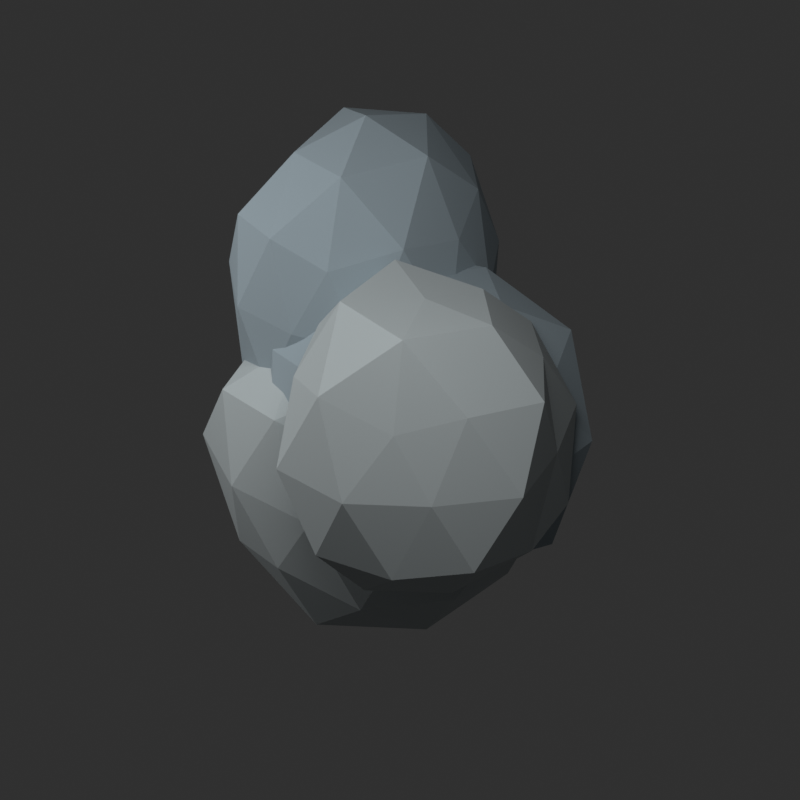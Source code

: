 # Source: RockCluster3.blend  (saved by Blender 5.2.45; exported with 4.5.12 LTS)
import bpy
from mathutils import Matrix  # noqa: F401  (used for matrix-valued properties, if any)

bpy.ops.wm.read_factory_settings(use_empty=True)
scene = bpy.context.scene
scene.name = 'Scene'

# ---- materials (node trees are filled in below, after node groups)
mat_stone_light = bpy.data.materials.new('stone_light')
mat_stone_light.diffuse_color = (0.46, 0.51, 0.52, 1.0)
mat_stone = bpy.data.materials.new('stone')
mat_stone.diffuse_color = (0.32, 0.39, 0.43, 1.0)

# ---- material node trees
mat_stone_light.use_nodes = True; mat_stone_light.node_tree.nodes.clear()
_N = mat_stone_light.node_tree.nodes; _L = mat_stone_light.node_tree.links
n0 = _N.new('ShaderNodeBsdfPrincipled'); n0.name = 'Principled BSDF'; n0.location = (-200, 100)
n0.inputs[0].default_value = (0.46, 0.51, 0.52, 1.0)
n0.inputs[2].default_value = 0.88
n0.inputs[10].default_value = 0.005
n1 = _N.new('ShaderNodeOutputMaterial'); n1.name = 'Material Output'; n1.location = (200, 100)
_L.new(n0.outputs[0], n1.inputs[0])
n1.is_active_output = True
mat_stone.use_nodes = True; mat_stone.node_tree.nodes.clear()
_N = mat_stone.node_tree.nodes; _L = mat_stone.node_tree.links
n0 = _N.new('ShaderNodeBsdfPrincipled'); n0.name = 'Principled BSDF'; n0.location = (-200, 100)
n0.inputs[0].default_value = (0.32, 0.39, 0.43, 1.0)
n0.inputs[2].default_value = 0.88
n0.inputs[10].default_value = 0.005
n1 = _N.new('ShaderNodeOutputMaterial'); n1.name = 'Material Output'; n1.location = (200, 100)
_L.new(n0.outputs[0], n1.inputs[0])
n1.is_active_output = True

# ---- world
world_studio = bpy.data.worlds.new('Studio'); scene.world = world_studio
world_studio.use_nodes = True; world_studio.node_tree.nodes.clear()
_N = world_studio.node_tree.nodes; _L = world_studio.node_tree.links
n0 = _N.new('ShaderNodeBackground'); n0.name = 'Background'; n0.location = (-200, 100)
n0.inputs[0].default_value = (0.05, 0.05, 0.05, 1.0)
n0.inputs[1].default_value = 0.6
n1 = _N.new('ShaderNodeOutputWorld'); n1.name = 'World Output'; n1.location = (200, 100)
_L.new(n0.outputs[0], n1.inputs[0])
n1.is_active_output = True

# ---- cameras
cam_camera = bpy.data.cameras.new('Camera')
cam_camera.type = 'ORTHO'
cam_camera.ortho_scale = 11.5

# ---- lights
light_area = bpy.data.lights.new('Area', 'AREA')
light_area.energy = 1101.0
light_area.size = 7.42
light_area.size_y = 1.0
light_area_001 = bpy.data.lights.new('Area.001', 'AREA')
light_area_001.energy = 440.4
light_area_001.size = 7.42
light_area_001.size_y = 1.0

# ---- meshes
me_icosphere = bpy.data.meshes.new('Icosphere')
me_icosphere.from_pydata([(0.0, 0.0, -0.9476), (0.73, -0.5304, -0.4512), (-0.2692, -0.8285, -0.4356), (-0.913, 0.0, -0.4565), (-0.2833, 0.872, -0.4585), (0.6607, 0.48, -0.4084), (0.2495, -0.7678, 0.4037), (-0.7724, -0.5612, 0.4774), (-0.6888, 0.5004, 0.4257), (0.2617, 0.8055, 0.4235), (0.9831, 0.0, 0.4915), (0.0, 0.0, 0.9941), (-0.1734, -0.5336, -0.9079), (0.4233, -0.3075, -0.8466), (0.2702, -0.8315, -0.5404), (0.7912, 0.0, -0.489), (0.4368, 0.3173, -0.8736), (-0.5644, 0.0, -0.9133), (-0.6914, -0.5023, -0.5282), (-0.1703, 0.5241, -0.8917), (-0.7118, 0.5171, -0.5438), (0.2399, 0.7385, -0.4799), (1.0, -0.325, 0.0), (0.9684, 0.3146, 0.0), (0.0, -0.9603, 0.0), (0.5327, -0.7331, 0.0), (-1.021, -0.3316, 0.0), (-0.5846, -0.8046, 0.0), (-0.6135, 0.8444, 0.0), (-1.023, 0.3324, 0.0), (0.613, 0.8437, 0.0), (0.0, 1.084, 0.0), (0.6737, -0.4895, 0.5147), (-0.2787, -0.8577, 0.5574), (-0.8412, 0.0, 0.5199), (-0.2858, 0.8795, 0.5715), (0.7403, 0.5379, 0.5656), (0.1494, -0.4597, 0.7822), (0.4875, 0.0, 0.7887), (-0.4012, -0.2915, 0.8025), (-0.4649, 0.3378, 0.9298), (0.1604, 0.4936, 0.8398)], [], [(0, 13, 12), (1, 13, 15), (0, 12, 17), (0, 17, 19), (0, 19, 16), (1, 15, 22), (2, 14, 24), (3, 18, 26), (4, 20, 28), (5, 21, 30), (1, 22, 25), (2, 24, 27), (3, 26, 29), (4, 28, 31), (5, 30, 23), (6, 32, 37), (7, 33, 39), (8, 34, 40), (9, 35, 41), (10, 36, 38), (38, 41, 11), (38, 36, 41), (36, 9, 41), (41, 40, 11), (41, 35, 40), (35, 8, 40), (40, 39, 11), (40, 34, 39), (34, 7, 39), (39, 37, 11), (39, 33, 37), (33, 6, 37), (37, 38, 11), (37, 32, 38), (32, 10, 38), (23, 36, 10), (23, 30, 36), (30, 9, 36), (31, 35, 9), (31, 28, 35), (28, 8, 35), (29, 34, 8), (29, 26, 34), (26, 7, 34), (27, 33, 7), (27, 24, 33), (24, 6, 33), (25, 32, 6), (25, 22, 32), (22, 10, 32), (30, 31, 9), (30, 21, 31), (21, 4, 31), (28, 29, 8), (28, 20, 29), (20, 3, 29), (26, 27, 7), (26, 18, 27), (18, 2, 27), (24, 25, 6), (24, 14, 25), (14, 1, 25), (22, 23, 10), (22, 15, 23), (15, 5, 23), (16, 21, 5), (16, 19, 21), (19, 4, 21), (19, 20, 4), (19, 17, 20), (17, 3, 20), (17, 18, 3), (17, 12, 18), (12, 2, 18), (15, 16, 5), (15, 13, 16), (13, 0, 16), (12, 14, 2), (12, 13, 14), (13, 1, 14)])
_uv = me_icosphere.uv_layers.new(name='UVMap')
_uv.uv.foreach_set('vector', [0.1818, 0.0, 0.2273, 0.07873, 0.1364, 0.07873, 0.2727, 0.1575, 0.3182, 0.07873, 0.3636, 0.1575, 0.9091, 0.0, 0.9545, 0.07873, 0.8636, 0.07873, 0.7273, 0.0, 0.7727, 0.07873, 0.6818, 0.07873, 0.5455, 0.0, 0.5909, 0.07873, 0.5, 0.07873, 0.2727, 0.1575, 0.3636, 0.1575, 0.3182, 0.2362, 0.09091, 0.1575, 0.1818, 0.1575, 0.1364, 0.2362, 0.8182, 0.1575, 0.9091, 0.1575, 0.8636, 0.2362, 0.6364, 0.1575, 0.7273, 0.1575, 0.6818, 0.2362, 0.4545, 0.1575, 0.5455, 0.1575, 0.5, 0.2362, 0.2727, 0.1575, 0.3182, 0.2362, 0.2273, 0.2362, 0.09091, 0.1575, 0.1364, 0.2362, 0.04546, 0.2362, 0.8182, 0.1575, 0.8636, 0.2362, 0.7727, 0.2362, 0.6364, 0.1575, 0.6818, 0.2362, 0.5909, 0.2362, 0.4545, 0.1575, 0.5, 0.2362, 0.4091, 0.2362, 0.1818, 0.3149, 0.2727, 0.3149, 0.2273, 0.3937, 0.0, 0.3149, 0.09091, 0.3149, 0.04546, 0.3937, 0.7273, 0.3149, 0.8182, 0.3149, 0.7727, 0.3937, 0.5455, 0.3149, 0.6364, 0.3149, 0.5909, 0.3937, 0.3636, 0.3149, 0.4545, 0.3149, 0.4091, 0.3937, 0.4091, 0.3937, 0.5, 0.3937, 0.4545, 0.4724, 0.4091, 0.3937, 0.4545, 0.3149, 0.5, 0.3937, 0.4545, 0.3149, 0.5455, 0.3149, 0.5, 0.3937, 0.5909, 0.3937, 0.6818, 0.3937, 0.6364, 0.4724, 0.5909, 0.3937, 0.6364, 0.3149, 0.6818, 0.3937, 0.6364, 0.3149, 0.7273, 0.3149, 0.6818, 0.3937, 0.7727, 0.3937, 0.8636, 0.3937, 0.8182, 0.4724, 0.7727, 0.3937, 0.8182, 0.3149, 0.8636, 0.3937, 0.8182, 0.3149, 0.9091, 0.3149, 0.8636, 0.3937, 0.04546, 0.3937, 0.1364, 0.3937, 0.09091, 0.4724, 0.04546, 0.3937, 0.09091, 0.3149, 0.1364, 0.3937, 0.09091, 0.3149, 0.1818, 0.3149, 0.1364, 0.3937, 0.2273, 0.3937, 0.3182, 0.3937, 0.2727, 0.4724, 0.2273, 0.3937, 0.2727, 0.3149, 0.3182, 0.3937, 0.2727, 0.3149, 0.3636, 0.3149, 0.3182, 0.3937, 0.4091, 0.2362, 0.4545, 0.3149, 0.3636, 0.3149, 0.4091, 0.2362, 0.5, 0.2362, 0.4545, 0.3149, 0.5, 0.2362, 0.5455, 0.3149, 0.4545, 0.3149, 0.5909, 0.2362, 0.6364, 0.3149, 0.5455, 0.3149, 0.5909, 0.2362, 0.6818, 0.2362, 0.6364, 0.3149, 0.6818, 0.2362, 0.7273, 0.3149, 0.6364, 0.3149, 0.7727, 0.2362, 0.8182, 0.3149, 0.7273, 0.3149, 0.7727, 0.2362, 0.8636, 0.2362, 0.8182, 0.3149, 0.8636, 0.2362, 0.9091, 0.3149, 0.8182, 0.3149, 0.04546, 0.2362, 0.09091, 0.3149, 0.0, 0.3149, 0.04546, 0.2362, 0.1364, 0.2362, 0.09091, 0.3149, 0.1364, 0.2362, 0.1818, 0.3149, 0.09091, 0.3149, 0.2273, 0.2362, 0.2727, 0.3149, 0.1818, 0.3149, 0.2273, 0.2362, 0.3182, 0.2362, 0.2727, 0.3149, 0.3182, 0.2362, 0.3636, 0.3149, 0.2727, 0.3149, 0.5, 0.2362, 0.5909, 0.2362, 0.5455, 0.3149, 0.5, 0.2362, 0.5455, 0.1575, 0.5909, 0.2362, 0.5455, 0.1575, 0.6364, 0.1575, 0.5909, 0.2362, 0.6818, 0.2362, 0.7727, 0.2362, 0.7273, 0.3149, 0.6818, 0.2362, 0.7273, 0.1575, 0.7727, 0.2362, 0.7273, 0.1575, 0.8182, 0.1575, 0.7727, 0.2362, 0.8636, 0.2362, 0.9545, 0.2362, 0.9091, 0.3149, 0.8636, 0.2362, 0.9091, 0.1575, 0.9545, 0.2362, 0.9091, 0.1575, 1.0, 0.1575, 0.9545, 0.2362, 0.1364, 0.2362, 0.2273, 0.2362, 0.1818, 0.3149, 0.1364, 0.2362, 0.1818, 0.1575, 0.2273, 0.2362, 0.1818, 0.1575, 0.2727, 0.1575, 0.2273, 0.2362, 0.3182, 0.2362, 0.4091, 0.2362, 0.3636, 0.3149, 0.3182, 0.2362, 0.3636, 0.1575, 0.4091, 0.2362, 0.3636, 0.1575, 0.4545, 0.1575, 0.4091, 0.2362, 0.5, 0.07873, 0.5455, 0.1575, 0.4545, 0.1575, 0.5, 0.07873, 0.5909, 0.07873, 0.5455, 0.1575, 0.5909, 0.07873, 0.6364, 0.1575, 0.5455, 0.1575, 0.6818, 0.07873, 0.7273, 0.1575, 0.6364, 0.1575, 0.6818, 0.07873, 0.7727, 0.07873, 0.7273, 0.1575, 0.7727, 0.07873, 0.8182, 0.1575, 0.7273, 0.1575, 0.8636, 0.07873, 0.9091, 0.1575, 0.8182, 0.1575, 0.8636, 0.07873, 0.9545, 0.07873, 0.9091, 0.1575, 0.9545, 0.07873, 1.0, 0.1575, 0.9091, 0.1575, 0.3636, 0.1575, 0.4091, 0.07873, 0.4545, 0.1575, 0.3636, 0.1575, 0.3182, 0.07873, 0.4091, 0.07873, 0.3182, 0.07873, 0.3636, 0.0, 0.4091, 0.07873, 0.1364, 0.07873, 0.1818, 0.1575, 0.09091, 0.1575, 0.1364, 0.07873, 0.2273, 0.07873, 0.1818, 0.1575, 0.2273, 0.07873, 0.2727, 0.1575, 0.1818, 0.1575])
me_icosphere.materials.append(mat_stone_light)
me_icosphere.update()
me_icosphere_001 = bpy.data.meshes.new('Icosphere.001')
me_icosphere_001.from_pydata([(0.0, 0.0, -0.9472), (0.6662, -0.484, -0.4117), (-0.2706, -0.833, -0.4379), (-0.8327, 0.0, -0.4164), (-0.2524, 0.7769, -0.4084), (0.7094, 0.5154, -0.4384), (0.2995, -0.9218, 0.4846), (-0.7671, -0.5573, 0.4741), (-0.762, 0.5536, 0.4709), (0.261, 0.8033, 0.4223), (0.901, 0.0, 0.4505), (0.0, 0.0, 0.9553), (-0.1518, -0.4673, -0.795), (0.3918, -0.2847, -0.7837), (0.2479, -0.7628, -0.4957), (0.9234, 0.0, -0.5707), (0.4533, 0.3293, -0.9066), (-0.558, 0.0, -0.9028), (-0.7295, -0.53, -0.5573), (-0.1525, 0.4693, -0.7985), (-0.662, 0.481, -0.5057), (0.2695, 0.8296, -0.5391), (0.9952, -0.3233, 0.0), (1.019, 0.3309, 0.0), (0.0, -1.076, 0.0), (0.5392, -0.7421, 0.0), (-0.9712, -0.3156, 0.0), (-0.608, -0.8368, 0.0), (-0.5885, 0.81, 0.0), (-0.8898, 0.2891, 0.0), (0.5847, 0.8047, 0.0), (0.0, 0.9179, 0.0), (0.748, -0.5435, 0.5714), (-0.2821, -0.8681, 0.5642), (-0.8588, 0.0, 0.5307), (-0.2524, 0.7767, 0.5047), (0.7445, 0.5409, 0.5687), (0.1648, -0.5072, 0.863), (0.5659, 0.0, 0.9157), (-0.4549, -0.3305, 0.9099), (-0.426, 0.3095, 0.8521), (0.1597, 0.4914, 0.836)], [], [(0, 13, 12), (1, 13, 15), (0, 12, 17), (0, 17, 19), (0, 19, 16), (1, 15, 22), (2, 14, 24), (3, 18, 26), (4, 20, 28), (5, 21, 30), (1, 22, 25), (2, 24, 27), (3, 26, 29), (4, 28, 31), (5, 30, 23), (6, 32, 37), (7, 33, 39), (8, 34, 40), (9, 35, 41), (10, 36, 38), (38, 41, 11), (38, 36, 41), (36, 9, 41), (41, 40, 11), (41, 35, 40), (35, 8, 40), (40, 39, 11), (40, 34, 39), (34, 7, 39), (39, 37, 11), (39, 33, 37), (33, 6, 37), (37, 38, 11), (37, 32, 38), (32, 10, 38), (23, 36, 10), (23, 30, 36), (30, 9, 36), (31, 35, 9), (31, 28, 35), (28, 8, 35), (29, 34, 8), (29, 26, 34), (26, 7, 34), (27, 33, 7), (27, 24, 33), (24, 6, 33), (25, 32, 6), (25, 22, 32), (22, 10, 32), (30, 31, 9), (30, 21, 31), (21, 4, 31), (28, 29, 8), (28, 20, 29), (20, 3, 29), (26, 27, 7), (26, 18, 27), (18, 2, 27), (24, 25, 6), (24, 14, 25), (14, 1, 25), (22, 23, 10), (22, 15, 23), (15, 5, 23), (16, 21, 5), (16, 19, 21), (19, 4, 21), (19, 20, 4), (19, 17, 20), (17, 3, 20), (17, 18, 3), (17, 12, 18), (12, 2, 18), (15, 16, 5), (15, 13, 16), (13, 0, 16), (12, 14, 2), (12, 13, 14), (13, 1, 14)])
_uv = me_icosphere_001.uv_layers.new(name='UVMap')
_uv.uv.foreach_set('vector', [0.1818, 0.0, 0.2273, 0.07873, 0.1364, 0.07873, 0.2727, 0.1575, 0.3182, 0.07873, 0.3636, 0.1575, 0.9091, 0.0, 0.9545, 0.07873, 0.8636, 0.07873, 0.7273, 0.0, 0.7727, 0.07873, 0.6818, 0.07873, 0.5455, 0.0, 0.5909, 0.07873, 0.5, 0.07873, 0.2727, 0.1575, 0.3636, 0.1575, 0.3182, 0.2362, 0.09091, 0.1575, 0.1818, 0.1575, 0.1364, 0.2362, 0.8182, 0.1575, 0.9091, 0.1575, 0.8636, 0.2362, 0.6364, 0.1575, 0.7273, 0.1575, 0.6818, 0.2362, 0.4545, 0.1575, 0.5455, 0.1575, 0.5, 0.2362, 0.2727, 0.1575, 0.3182, 0.2362, 0.2273, 0.2362, 0.09091, 0.1575, 0.1364, 0.2362, 0.04546, 0.2362, 0.8182, 0.1575, 0.8636, 0.2362, 0.7727, 0.2362, 0.6364, 0.1575, 0.6818, 0.2362, 0.5909, 0.2362, 0.4545, 0.1575, 0.5, 0.2362, 0.4091, 0.2362, 0.1818, 0.3149, 0.2727, 0.3149, 0.2273, 0.3937, 0.0, 0.3149, 0.09091, 0.3149, 0.04546, 0.3937, 0.7273, 0.3149, 0.8182, 0.3149, 0.7727, 0.3937, 0.5455, 0.3149, 0.6364, 0.3149, 0.5909, 0.3937, 0.3636, 0.3149, 0.4545, 0.3149, 0.4091, 0.3937, 0.4091, 0.3937, 0.5, 0.3937, 0.4545, 0.4724, 0.4091, 0.3937, 0.4545, 0.3149, 0.5, 0.3937, 0.4545, 0.3149, 0.5455, 0.3149, 0.5, 0.3937, 0.5909, 0.3937, 0.6818, 0.3937, 0.6364, 0.4724, 0.5909, 0.3937, 0.6364, 0.3149, 0.6818, 0.3937, 0.6364, 0.3149, 0.7273, 0.3149, 0.6818, 0.3937, 0.7727, 0.3937, 0.8636, 0.3937, 0.8182, 0.4724, 0.7727, 0.3937, 0.8182, 0.3149, 0.8636, 0.3937, 0.8182, 0.3149, 0.9091, 0.3149, 0.8636, 0.3937, 0.04546, 0.3937, 0.1364, 0.3937, 0.09091, 0.4724, 0.04546, 0.3937, 0.09091, 0.3149, 0.1364, 0.3937, 0.09091, 0.3149, 0.1818, 0.3149, 0.1364, 0.3937, 0.2273, 0.3937, 0.3182, 0.3937, 0.2727, 0.4724, 0.2273, 0.3937, 0.2727, 0.3149, 0.3182, 0.3937, 0.2727, 0.3149, 0.3636, 0.3149, 0.3182, 0.3937, 0.4091, 0.2362, 0.4545, 0.3149, 0.3636, 0.3149, 0.4091, 0.2362, 0.5, 0.2362, 0.4545, 0.3149, 0.5, 0.2362, 0.5455, 0.3149, 0.4545, 0.3149, 0.5909, 0.2362, 0.6364, 0.3149, 0.5455, 0.3149, 0.5909, 0.2362, 0.6818, 0.2362, 0.6364, 0.3149, 0.6818, 0.2362, 0.7273, 0.3149, 0.6364, 0.3149, 0.7727, 0.2362, 0.8182, 0.3149, 0.7273, 0.3149, 0.7727, 0.2362, 0.8636, 0.2362, 0.8182, 0.3149, 0.8636, 0.2362, 0.9091, 0.3149, 0.8182, 0.3149, 0.04546, 0.2362, 0.09091, 0.3149, 0.0, 0.3149, 0.04546, 0.2362, 0.1364, 0.2362, 0.09091, 0.3149, 0.1364, 0.2362, 0.1818, 0.3149, 0.09091, 0.3149, 0.2273, 0.2362, 0.2727, 0.3149, 0.1818, 0.3149, 0.2273, 0.2362, 0.3182, 0.2362, 0.2727, 0.3149, 0.3182, 0.2362, 0.3636, 0.3149, 0.2727, 0.3149, 0.5, 0.2362, 0.5909, 0.2362, 0.5455, 0.3149, 0.5, 0.2362, 0.5455, 0.1575, 0.5909, 0.2362, 0.5455, 0.1575, 0.6364, 0.1575, 0.5909, 0.2362, 0.6818, 0.2362, 0.7727, 0.2362, 0.7273, 0.3149, 0.6818, 0.2362, 0.7273, 0.1575, 0.7727, 0.2362, 0.7273, 0.1575, 0.8182, 0.1575, 0.7727, 0.2362, 0.8636, 0.2362, 0.9545, 0.2362, 0.9091, 0.3149, 0.8636, 0.2362, 0.9091, 0.1575, 0.9545, 0.2362, 0.9091, 0.1575, 1.0, 0.1575, 0.9545, 0.2362, 0.1364, 0.2362, 0.2273, 0.2362, 0.1818, 0.3149, 0.1364, 0.2362, 0.1818, 0.1575, 0.2273, 0.2362, 0.1818, 0.1575, 0.2727, 0.1575, 0.2273, 0.2362, 0.3182, 0.2362, 0.4091, 0.2362, 0.3636, 0.3149, 0.3182, 0.2362, 0.3636, 0.1575, 0.4091, 0.2362, 0.3636, 0.1575, 0.4545, 0.1575, 0.4091, 0.2362, 0.5, 0.07873, 0.5455, 0.1575, 0.4545, 0.1575, 0.5, 0.07873, 0.5909, 0.07873, 0.5455, 0.1575, 0.5909, 0.07873, 0.6364, 0.1575, 0.5455, 0.1575, 0.6818, 0.07873, 0.7273, 0.1575, 0.6364, 0.1575, 0.6818, 0.07873, 0.7727, 0.07873, 0.7273, 0.1575, 0.7727, 0.07873, 0.8182, 0.1575, 0.7273, 0.1575, 0.8636, 0.07873, 0.9091, 0.1575, 0.8182, 0.1575, 0.8636, 0.07873, 0.9545, 0.07873, 0.9091, 0.1575, 0.9545, 0.07873, 1.0, 0.1575, 0.9091, 0.1575, 0.3636, 0.1575, 0.4091, 0.07873, 0.4545, 0.1575, 0.3636, 0.1575, 0.3182, 0.07873, 0.4091, 0.07873, 0.3182, 0.07873, 0.3636, 0.0, 0.4091, 0.07873, 0.1364, 0.07873, 0.1818, 0.1575, 0.09091, 0.1575, 0.1364, 0.07873, 0.2273, 0.07873, 0.1818, 0.1575, 0.2273, 0.07873, 0.2727, 0.1575, 0.1818, 0.1575])
me_icosphere_001.materials.append(mat_stone)
me_icosphere_001.update()
me_icosphere_002 = bpy.data.meshes.new('Icosphere.002')
me_icosphere_002.from_pydata([(0.0, 0.0, -1.025), (0.7586, -0.5511, -0.4688), (-0.2927, -0.9009, -0.4736), (-0.9736, 0.0, -0.4868), (-0.2896, 0.8915, -0.4687), (0.7847, 0.5701, -0.485), (0.2504, -0.7705, 0.4051), (-0.7186, -0.5221, 0.4441), (-0.7878, 0.5723, 0.4869), (0.2846, 0.876, 0.4605), (0.9661, 0.0, 0.4831), (0.0, 0.0, 0.9226), (-0.1615, -0.4969, -0.8454), (0.4038, -0.2933, -0.8075), (0.2652, -0.8161, -0.5303), (0.8632, 0.0, -0.5335), (0.3839, 0.2789, -0.7678), (-0.4959, 0.0, -0.8025), (-0.6578, -0.4779, -0.5025), (-0.176, 0.5416, -0.9215), (-0.7248, 0.5266, -0.5537), (0.245, 0.7539, -0.4899), (1.008, -0.3274, 0.0), (0.8823, 0.2867, 0.0), (0.0, -1.023, 0.0), (0.5439, -0.7486, 0.0), (-0.8563, -0.2782, 0.0), (-0.6314, -0.8691, 0.0), (-0.5536, 0.762, 0.0), (-0.8969, 0.2914, 0.0), (0.6445, 0.8871, 0.0), (0.0, 1.074, 0.0), (0.6592, -0.4789, 0.5036), (-0.2871, -0.8837, 0.5743), (-0.8573, 0.0, 0.5299), (-0.2722, 0.8378, 0.5444), (0.6476, 0.4705, 0.4947), (0.1768, -0.5441, 0.9257), (0.5458, 0.0, 0.8831), (-0.465, -0.3378, 0.93), (-0.4588, 0.3333, 0.9176), (0.1559, 0.4799, 0.8164)], [], [(0, 13, 12), (1, 13, 15), (0, 12, 17), (0, 17, 19), (0, 19, 16), (1, 15, 22), (2, 14, 24), (3, 18, 26), (4, 20, 28), (5, 21, 30), (1, 22, 25), (2, 24, 27), (3, 26, 29), (4, 28, 31), (5, 30, 23), (6, 32, 37), (7, 33, 39), (8, 34, 40), (9, 35, 41), (10, 36, 38), (38, 41, 11), (38, 36, 41), (36, 9, 41), (41, 40, 11), (41, 35, 40), (35, 8, 40), (40, 39, 11), (40, 34, 39), (34, 7, 39), (39, 37, 11), (39, 33, 37), (33, 6, 37), (37, 38, 11), (37, 32, 38), (32, 10, 38), (23, 36, 10), (23, 30, 36), (30, 9, 36), (31, 35, 9), (31, 28, 35), (28, 8, 35), (29, 34, 8), (29, 26, 34), (26, 7, 34), (27, 33, 7), (27, 24, 33), (24, 6, 33), (25, 32, 6), (25, 22, 32), (22, 10, 32), (30, 31, 9), (30, 21, 31), (21, 4, 31), (28, 29, 8), (28, 20, 29), (20, 3, 29), (26, 27, 7), (26, 18, 27), (18, 2, 27), (24, 25, 6), (24, 14, 25), (14, 1, 25), (22, 23, 10), (22, 15, 23), (15, 5, 23), (16, 21, 5), (16, 19, 21), (19, 4, 21), (19, 20, 4), (19, 17, 20), (17, 3, 20), (17, 18, 3), (17, 12, 18), (12, 2, 18), (15, 16, 5), (15, 13, 16), (13, 0, 16), (12, 14, 2), (12, 13, 14), (13, 1, 14)])
_uv = me_icosphere_002.uv_layers.new(name='UVMap')
_uv.uv.foreach_set('vector', [0.1818, 0.0, 0.2273, 0.07873, 0.1364, 0.07873, 0.2727, 0.1575, 0.3182, 0.07873, 0.3636, 0.1575, 0.9091, 0.0, 0.9545, 0.07873, 0.8636, 0.07873, 0.7273, 0.0, 0.7727, 0.07873, 0.6818, 0.07873, 0.5455, 0.0, 0.5909, 0.07873, 0.5, 0.07873, 0.2727, 0.1575, 0.3636, 0.1575, 0.3182, 0.2362, 0.09091, 0.1575, 0.1818, 0.1575, 0.1364, 0.2362, 0.8182, 0.1575, 0.9091, 0.1575, 0.8636, 0.2362, 0.6364, 0.1575, 0.7273, 0.1575, 0.6818, 0.2362, 0.4545, 0.1575, 0.5455, 0.1575, 0.5, 0.2362, 0.2727, 0.1575, 0.3182, 0.2362, 0.2273, 0.2362, 0.09091, 0.1575, 0.1364, 0.2362, 0.04546, 0.2362, 0.8182, 0.1575, 0.8636, 0.2362, 0.7727, 0.2362, 0.6364, 0.1575, 0.6818, 0.2362, 0.5909, 0.2362, 0.4545, 0.1575, 0.5, 0.2362, 0.4091, 0.2362, 0.1818, 0.3149, 0.2727, 0.3149, 0.2273, 0.3937, 0.0, 0.3149, 0.09091, 0.3149, 0.04546, 0.3937, 0.7273, 0.3149, 0.8182, 0.3149, 0.7727, 0.3937, 0.5455, 0.3149, 0.6364, 0.3149, 0.5909, 0.3937, 0.3636, 0.3149, 0.4545, 0.3149, 0.4091, 0.3937, 0.4091, 0.3937, 0.5, 0.3937, 0.4545, 0.4724, 0.4091, 0.3937, 0.4545, 0.3149, 0.5, 0.3937, 0.4545, 0.3149, 0.5455, 0.3149, 0.5, 0.3937, 0.5909, 0.3937, 0.6818, 0.3937, 0.6364, 0.4724, 0.5909, 0.3937, 0.6364, 0.3149, 0.6818, 0.3937, 0.6364, 0.3149, 0.7273, 0.3149, 0.6818, 0.3937, 0.7727, 0.3937, 0.8636, 0.3937, 0.8182, 0.4724, 0.7727, 0.3937, 0.8182, 0.3149, 0.8636, 0.3937, 0.8182, 0.3149, 0.9091, 0.3149, 0.8636, 0.3937, 0.04546, 0.3937, 0.1364, 0.3937, 0.09091, 0.4724, 0.04546, 0.3937, 0.09091, 0.3149, 0.1364, 0.3937, 0.09091, 0.3149, 0.1818, 0.3149, 0.1364, 0.3937, 0.2273, 0.3937, 0.3182, 0.3937, 0.2727, 0.4724, 0.2273, 0.3937, 0.2727, 0.3149, 0.3182, 0.3937, 0.2727, 0.3149, 0.3636, 0.3149, 0.3182, 0.3937, 0.4091, 0.2362, 0.4545, 0.3149, 0.3636, 0.3149, 0.4091, 0.2362, 0.5, 0.2362, 0.4545, 0.3149, 0.5, 0.2362, 0.5455, 0.3149, 0.4545, 0.3149, 0.5909, 0.2362, 0.6364, 0.3149, 0.5455, 0.3149, 0.5909, 0.2362, 0.6818, 0.2362, 0.6364, 0.3149, 0.6818, 0.2362, 0.7273, 0.3149, 0.6364, 0.3149, 0.7727, 0.2362, 0.8182, 0.3149, 0.7273, 0.3149, 0.7727, 0.2362, 0.8636, 0.2362, 0.8182, 0.3149, 0.8636, 0.2362, 0.9091, 0.3149, 0.8182, 0.3149, 0.04546, 0.2362, 0.09091, 0.3149, 0.0, 0.3149, 0.04546, 0.2362, 0.1364, 0.2362, 0.09091, 0.3149, 0.1364, 0.2362, 0.1818, 0.3149, 0.09091, 0.3149, 0.2273, 0.2362, 0.2727, 0.3149, 0.1818, 0.3149, 0.2273, 0.2362, 0.3182, 0.2362, 0.2727, 0.3149, 0.3182, 0.2362, 0.3636, 0.3149, 0.2727, 0.3149, 0.5, 0.2362, 0.5909, 0.2362, 0.5455, 0.3149, 0.5, 0.2362, 0.5455, 0.1575, 0.5909, 0.2362, 0.5455, 0.1575, 0.6364, 0.1575, 0.5909, 0.2362, 0.6818, 0.2362, 0.7727, 0.2362, 0.7273, 0.3149, 0.6818, 0.2362, 0.7273, 0.1575, 0.7727, 0.2362, 0.7273, 0.1575, 0.8182, 0.1575, 0.7727, 0.2362, 0.8636, 0.2362, 0.9545, 0.2362, 0.9091, 0.3149, 0.8636, 0.2362, 0.9091, 0.1575, 0.9545, 0.2362, 0.9091, 0.1575, 1.0, 0.1575, 0.9545, 0.2362, 0.1364, 0.2362, 0.2273, 0.2362, 0.1818, 0.3149, 0.1364, 0.2362, 0.1818, 0.1575, 0.2273, 0.2362, 0.1818, 0.1575, 0.2727, 0.1575, 0.2273, 0.2362, 0.3182, 0.2362, 0.4091, 0.2362, 0.3636, 0.3149, 0.3182, 0.2362, 0.3636, 0.1575, 0.4091, 0.2362, 0.3636, 0.1575, 0.4545, 0.1575, 0.4091, 0.2362, 0.5, 0.07873, 0.5455, 0.1575, 0.4545, 0.1575, 0.5, 0.07873, 0.5909, 0.07873, 0.5455, 0.1575, 0.5909, 0.07873, 0.6364, 0.1575, 0.5455, 0.1575, 0.6818, 0.07873, 0.7273, 0.1575, 0.6364, 0.1575, 0.6818, 0.07873, 0.7727, 0.07873, 0.7273, 0.1575, 0.7727, 0.07873, 0.8182, 0.1575, 0.7273, 0.1575, 0.8636, 0.07873, 0.9091, 0.1575, 0.8182, 0.1575, 0.8636, 0.07873, 0.9545, 0.07873, 0.9091, 0.1575, 0.9545, 0.07873, 1.0, 0.1575, 0.9091, 0.1575, 0.3636, 0.1575, 0.4091, 0.07873, 0.4545, 0.1575, 0.3636, 0.1575, 0.3182, 0.07873, 0.4091, 0.07873, 0.3182, 0.07873, 0.3636, 0.0, 0.4091, 0.07873, 0.1364, 0.07873, 0.1818, 0.1575, 0.09091, 0.1575, 0.1364, 0.07873, 0.2273, 0.07873, 0.1818, 0.1575, 0.2273, 0.07873, 0.2727, 0.1575, 0.1818, 0.1575])
me_icosphere_002.materials.append(mat_stone_light)
me_icosphere_002.update()
me_icosphere_003 = bpy.data.meshes.new('Icosphere.003')
me_icosphere_003.from_pydata([(0.0, 0.0, -1.059), (0.7702, -0.5596, -0.476), (-0.2756, -0.8481, -0.4459), (-0.8518, 0.0, -0.4259), (-0.2488, 0.7657, -0.4025), (0.7472, 0.5428, -0.4618), (0.2747, -0.8456, 0.4446), (-0.7612, -0.553, 0.4705), (-0.7053, 0.5124, 0.4359), (0.2913, 0.8966, 0.4714), (0.8538, 0.0, 0.4269), (0.0, 0.0, 1.06), (-0.1699, -0.523, -0.8898), (0.418, -0.3037, -0.836), (0.2649, -0.8152, -0.5298), (0.8816, 0.0, -0.5449), (0.3992, 0.29, -0.7984), (-0.5314, 0.0, -0.8598), (-0.7302, -0.5305, -0.5578), (-0.1548, 0.4765, -0.8108), (-0.7299, 0.5303, -0.5576), (0.2726, 0.8391, -0.5453), (1.017, -0.3303, 0.0), (0.9198, 0.2989, 0.0), (0.0, -0.9186, 0.0), (0.6231, -0.8576, 0.0), (-1.009, -0.3278, 0.0), (-0.5813, -0.8002, 0.0), (-0.54, 0.7433, 0.0), (-0.8935, 0.2903, 0.0), (0.6036, 0.8308, 0.0), (0.0, 0.9582, 0.0), (0.7503, -0.5451, 0.5732), (-0.2675, -0.8233, 0.5351), (-0.7998, 0.0, 0.4943), (-0.271, 0.8342, 0.5421), (0.669, 0.486, 0.5111), (0.1765, -0.5433, 0.9243), (0.5688, 0.0, 0.9203), (-0.4266, -0.3099, 0.8531), (-0.4376, 0.3179, 0.8753), (0.1689, 0.5198, 0.8843)], [], [(0, 13, 12), (1, 13, 15), (0, 12, 17), (0, 17, 19), (0, 19, 16), (1, 15, 22), (2, 14, 24), (3, 18, 26), (4, 20, 28), (5, 21, 30), (1, 22, 25), (2, 24, 27), (3, 26, 29), (4, 28, 31), (5, 30, 23), (6, 32, 37), (7, 33, 39), (8, 34, 40), (9, 35, 41), (10, 36, 38), (38, 41, 11), (38, 36, 41), (36, 9, 41), (41, 40, 11), (41, 35, 40), (35, 8, 40), (40, 39, 11), (40, 34, 39), (34, 7, 39), (39, 37, 11), (39, 33, 37), (33, 6, 37), (37, 38, 11), (37, 32, 38), (32, 10, 38), (23, 36, 10), (23, 30, 36), (30, 9, 36), (31, 35, 9), (31, 28, 35), (28, 8, 35), (29, 34, 8), (29, 26, 34), (26, 7, 34), (27, 33, 7), (27, 24, 33), (24, 6, 33), (25, 32, 6), (25, 22, 32), (22, 10, 32), (30, 31, 9), (30, 21, 31), (21, 4, 31), (28, 29, 8), (28, 20, 29), (20, 3, 29), (26, 27, 7), (26, 18, 27), (18, 2, 27), (24, 25, 6), (24, 14, 25), (14, 1, 25), (22, 23, 10), (22, 15, 23), (15, 5, 23), (16, 21, 5), (16, 19, 21), (19, 4, 21), (19, 20, 4), (19, 17, 20), (17, 3, 20), (17, 18, 3), (17, 12, 18), (12, 2, 18), (15, 16, 5), (15, 13, 16), (13, 0, 16), (12, 14, 2), (12, 13, 14), (13, 1, 14)])
_uv = me_icosphere_003.uv_layers.new(name='UVMap')
_uv.uv.foreach_set('vector', [0.1818, 0.0, 0.2273, 0.07873, 0.1364, 0.07873, 0.2727, 0.1575, 0.3182, 0.07873, 0.3636, 0.1575, 0.9091, 0.0, 0.9545, 0.07873, 0.8636, 0.07873, 0.7273, 0.0, 0.7727, 0.07873, 0.6818, 0.07873, 0.5455, 0.0, 0.5909, 0.07873, 0.5, 0.07873, 0.2727, 0.1575, 0.3636, 0.1575, 0.3182, 0.2362, 0.09091, 0.1575, 0.1818, 0.1575, 0.1364, 0.2362, 0.8182, 0.1575, 0.9091, 0.1575, 0.8636, 0.2362, 0.6364, 0.1575, 0.7273, 0.1575, 0.6818, 0.2362, 0.4545, 0.1575, 0.5455, 0.1575, 0.5, 0.2362, 0.2727, 0.1575, 0.3182, 0.2362, 0.2273, 0.2362, 0.09091, 0.1575, 0.1364, 0.2362, 0.04546, 0.2362, 0.8182, 0.1575, 0.8636, 0.2362, 0.7727, 0.2362, 0.6364, 0.1575, 0.6818, 0.2362, 0.5909, 0.2362, 0.4545, 0.1575, 0.5, 0.2362, 0.4091, 0.2362, 0.1818, 0.3149, 0.2727, 0.3149, 0.2273, 0.3937, 0.0, 0.3149, 0.09091, 0.3149, 0.04546, 0.3937, 0.7273, 0.3149, 0.8182, 0.3149, 0.7727, 0.3937, 0.5455, 0.3149, 0.6364, 0.3149, 0.5909, 0.3937, 0.3636, 0.3149, 0.4545, 0.3149, 0.4091, 0.3937, 0.4091, 0.3937, 0.5, 0.3937, 0.4545, 0.4724, 0.4091, 0.3937, 0.4545, 0.3149, 0.5, 0.3937, 0.4545, 0.3149, 0.5455, 0.3149, 0.5, 0.3937, 0.5909, 0.3937, 0.6818, 0.3937, 0.6364, 0.4724, 0.5909, 0.3937, 0.6364, 0.3149, 0.6818, 0.3937, 0.6364, 0.3149, 0.7273, 0.3149, 0.6818, 0.3937, 0.7727, 0.3937, 0.8636, 0.3937, 0.8182, 0.4724, 0.7727, 0.3937, 0.8182, 0.3149, 0.8636, 0.3937, 0.8182, 0.3149, 0.9091, 0.3149, 0.8636, 0.3937, 0.04546, 0.3937, 0.1364, 0.3937, 0.09091, 0.4724, 0.04546, 0.3937, 0.09091, 0.3149, 0.1364, 0.3937, 0.09091, 0.3149, 0.1818, 0.3149, 0.1364, 0.3937, 0.2273, 0.3937, 0.3182, 0.3937, 0.2727, 0.4724, 0.2273, 0.3937, 0.2727, 0.3149, 0.3182, 0.3937, 0.2727, 0.3149, 0.3636, 0.3149, 0.3182, 0.3937, 0.4091, 0.2362, 0.4545, 0.3149, 0.3636, 0.3149, 0.4091, 0.2362, 0.5, 0.2362, 0.4545, 0.3149, 0.5, 0.2362, 0.5455, 0.3149, 0.4545, 0.3149, 0.5909, 0.2362, 0.6364, 0.3149, 0.5455, 0.3149, 0.5909, 0.2362, 0.6818, 0.2362, 0.6364, 0.3149, 0.6818, 0.2362, 0.7273, 0.3149, 0.6364, 0.3149, 0.7727, 0.2362, 0.8182, 0.3149, 0.7273, 0.3149, 0.7727, 0.2362, 0.8636, 0.2362, 0.8182, 0.3149, 0.8636, 0.2362, 0.9091, 0.3149, 0.8182, 0.3149, 0.04546, 0.2362, 0.09091, 0.3149, 0.0, 0.3149, 0.04546, 0.2362, 0.1364, 0.2362, 0.09091, 0.3149, 0.1364, 0.2362, 0.1818, 0.3149, 0.09091, 0.3149, 0.2273, 0.2362, 0.2727, 0.3149, 0.1818, 0.3149, 0.2273, 0.2362, 0.3182, 0.2362, 0.2727, 0.3149, 0.3182, 0.2362, 0.3636, 0.3149, 0.2727, 0.3149, 0.5, 0.2362, 0.5909, 0.2362, 0.5455, 0.3149, 0.5, 0.2362, 0.5455, 0.1575, 0.5909, 0.2362, 0.5455, 0.1575, 0.6364, 0.1575, 0.5909, 0.2362, 0.6818, 0.2362, 0.7727, 0.2362, 0.7273, 0.3149, 0.6818, 0.2362, 0.7273, 0.1575, 0.7727, 0.2362, 0.7273, 0.1575, 0.8182, 0.1575, 0.7727, 0.2362, 0.8636, 0.2362, 0.9545, 0.2362, 0.9091, 0.3149, 0.8636, 0.2362, 0.9091, 0.1575, 0.9545, 0.2362, 0.9091, 0.1575, 1.0, 0.1575, 0.9545, 0.2362, 0.1364, 0.2362, 0.2273, 0.2362, 0.1818, 0.3149, 0.1364, 0.2362, 0.1818, 0.1575, 0.2273, 0.2362, 0.1818, 0.1575, 0.2727, 0.1575, 0.2273, 0.2362, 0.3182, 0.2362, 0.4091, 0.2362, 0.3636, 0.3149, 0.3182, 0.2362, 0.3636, 0.1575, 0.4091, 0.2362, 0.3636, 0.1575, 0.4545, 0.1575, 0.4091, 0.2362, 0.5, 0.07873, 0.5455, 0.1575, 0.4545, 0.1575, 0.5, 0.07873, 0.5909, 0.07873, 0.5455, 0.1575, 0.5909, 0.07873, 0.6364, 0.1575, 0.5455, 0.1575, 0.6818, 0.07873, 0.7273, 0.1575, 0.6364, 0.1575, 0.6818, 0.07873, 0.7727, 0.07873, 0.7273, 0.1575, 0.7727, 0.07873, 0.8182, 0.1575, 0.7273, 0.1575, 0.8636, 0.07873, 0.9091, 0.1575, 0.8182, 0.1575, 0.8636, 0.07873, 0.9545, 0.07873, 0.9091, 0.1575, 0.9545, 0.07873, 1.0, 0.1575, 0.9091, 0.1575, 0.3636, 0.1575, 0.4091, 0.07873, 0.4545, 0.1575, 0.3636, 0.1575, 0.3182, 0.07873, 0.4091, 0.07873, 0.3182, 0.07873, 0.3636, 0.0, 0.4091, 0.07873, 0.1364, 0.07873, 0.1818, 0.1575, 0.09091, 0.1575, 0.1364, 0.07873, 0.2273, 0.07873, 0.1818, 0.1575, 0.2273, 0.07873, 0.2727, 0.1575, 0.1818, 0.1575])
me_icosphere_003.materials.append(mat_stone)
me_icosphere_003.update()

# ---- objects
ob_rockmass = bpy.data.objects.new('RockMass', me_icosphere)
ob_rockmass_001 = bpy.data.objects.new('RockMass.001', me_icosphere_001)
ob_rockmass_002 = bpy.data.objects.new('RockMass.002', me_icosphere_002)
ob_rockmass_003 = bpy.data.objects.new('RockMass.003', me_icosphere_003)
ob_camera = bpy.data.objects.new('Camera', cam_camera)
ob_area = bpy.data.objects.new('Area', light_area)
ob_area_001 = bpy.data.objects.new('Area.001', light_area_001)

# ---- transforms, parenting, visibility, modifiers, constraints
ob_rockmass.location = (-1.048, 0.1327, 1.5)
ob_rockmass.scale = (2.6, 2.2, 2.5)
ob_rockmass_001.location = (-0.5202, 0.3118, 2.3)
ob_rockmass_001.scale = (2.35, 2.2, 2.5)
ob_rockmass_002.location = (0.5029, -1.303, 3.1)
ob_rockmass_002.scale = (2.1, 2.2, 2.5)
ob_rockmass_003.location = (-1.947, 1.012, 3.9)
ob_rockmass_003.scale = (1.85, 2.2, 2.5)
ob_camera.location = (6.822, -12.09, 11.0)
ob_camera.rotation_euler = (1.043, -1.014e-07, 0.5586)
ob_area.location = (3.854, -9.121, 16.2)
ob_area.rotation_euler = (0.6405, -1.169e-08, 0.4636)
ob_area_001.location = (-9.502, -4.669, 7.293)
ob_area_001.rotation_euler = (1.15, 4.813e-08, -1.107)

# ---- collection membership
scene.collection.objects.link(ob_rockmass)
scene.collection.objects.link(ob_rockmass_001)
scene.collection.objects.link(ob_rockmass_002)
scene.collection.objects.link(ob_rockmass_003)
scene.collection.objects.link(ob_camera)
scene.collection.objects.link(ob_area)
scene.collection.objects.link(ob_area_001)

# ---- scene / render settings (as saved in the file)
scene.camera = ob_camera
scene.frame_start = 1; scene.frame_end = 250; scene.frame_set(1)
scene.render.engine = 'CYCLES'
scene.render.resolution_x = 640
scene.render.resolution_y = 640
scene.render.film_transparent = True
scene.render.bake_bias = 0.0
scene.render.bake_samples = 0
scene.render.compositor_device = 'GPU'
scene.cycles.samples = 12
scene.eevee.use_volume_custom_range = False
scene.eevee.fast_gi_thickness_near = 0.1
scene.eevee.fast_gi_thickness_far = 0.0
scene.eevee.ray_tracing_options.screen_trace_thickness = 0.1
scene.view_settings.view_transform = 'Standard'
bpy.context.view_layer.update()
